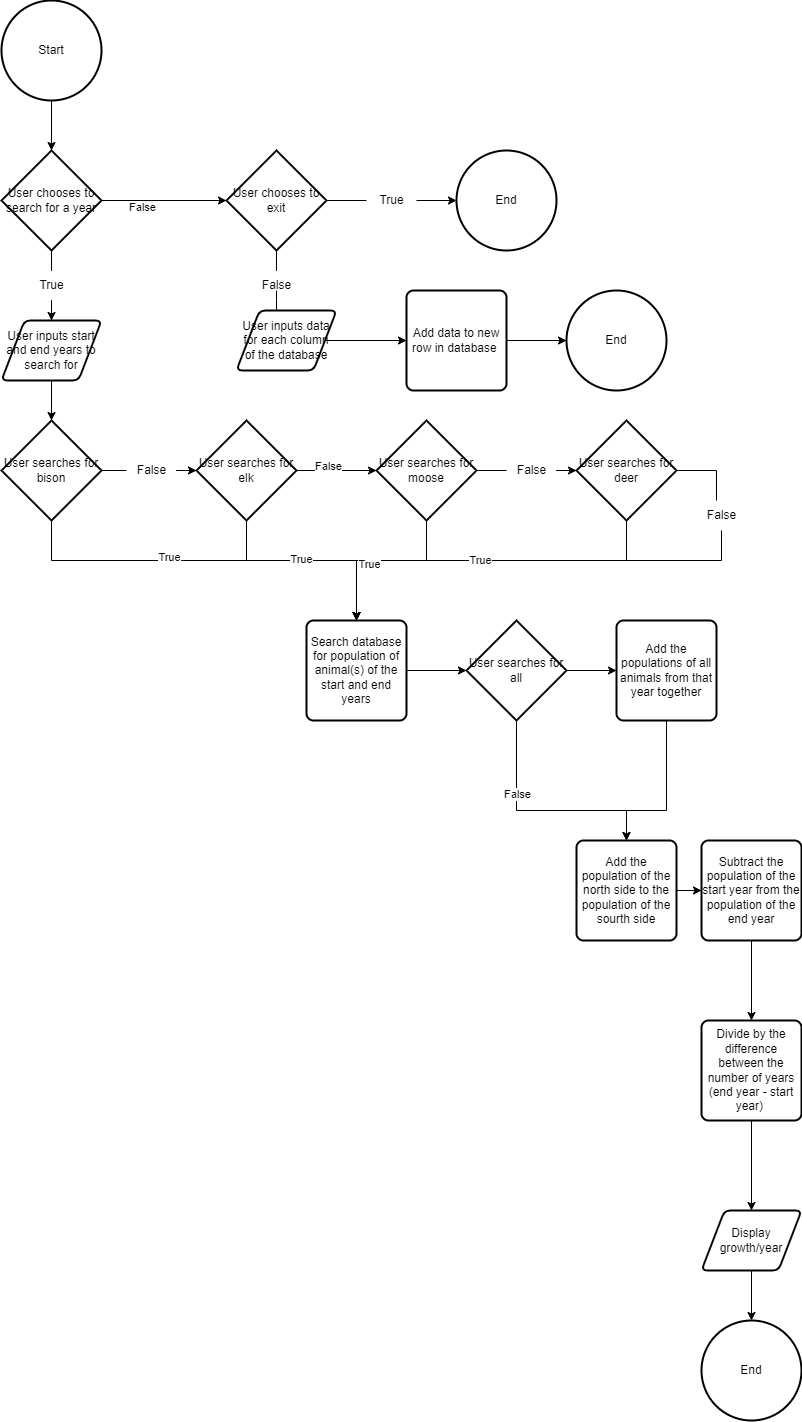

The diagram above was exported from draw.io. Its source (the exported page's mxGraphModel, read from the mxfile embedded in the PNG):
<mxGraphModel dx="1136" dy="476" grid="1" gridSize="10" guides="1" tooltips="1" connect="1" arrows="1" fold="1" page="1" pageScale="1" pageWidth="850" pageHeight="1100" math="0" shadow="0">
  <root>
    <mxCell id="0" />
    <mxCell id="1" parent="0" />
    <mxCell id="vgofX0Snc9AmOgygrBF7-3" value="" style="edgeStyle=orthogonalEdgeStyle;rounded=0;orthogonalLoop=1;jettySize=auto;html=1;" parent="1" source="vgofX0Snc9AmOgygrBF7-1" target="vgofX0Snc9AmOgygrBF7-2" edge="1">
      <mxGeometry relative="1" as="geometry" />
    </mxCell>
    <mxCell id="vgofX0Snc9AmOgygrBF7-1" value="Start" style="strokeWidth=2;html=1;shape=mxgraph.flowchart.start_2;whiteSpace=wrap;" parent="1" vertex="1">
      <mxGeometry x="40" y="20" width="100" height="100" as="geometry" />
    </mxCell>
    <mxCell id="vgofX0Snc9AmOgygrBF7-5" value="" style="edgeStyle=orthogonalEdgeStyle;rounded=0;orthogonalLoop=1;jettySize=auto;html=1;" parent="1" source="vgofX0Snc9AmOgygrBF7-2" target="vgofX0Snc9AmOgygrBF7-4" edge="1">
      <mxGeometry relative="1" as="geometry" />
    </mxCell>
    <mxCell id="vgofX0Snc9AmOgygrBF7-6" value="False" style="edgeLabel;html=1;align=center;verticalAlign=middle;resizable=0;points=[];" parent="vgofX0Snc9AmOgygrBF7-5" connectable="0" vertex="1">
      <mxGeometry x="-0.2444" y="-3" relative="1" as="geometry">
        <mxPoint x="-7" y="3" as="offset" />
      </mxGeometry>
    </mxCell>
    <mxCell id="muZ1k_HDTVF7WOW7JURr-6" value="" style="edgeStyle=orthogonalEdgeStyle;rounded=0;orthogonalLoop=1;jettySize=auto;html=1;startArrow=none;" parent="1" source="muZ1k_HDTVF7WOW7JURr-7" target="muZ1k_HDTVF7WOW7JURr-1" edge="1">
      <mxGeometry relative="1" as="geometry" />
    </mxCell>
    <mxCell id="vgofX0Snc9AmOgygrBF7-2" value="User chooses to search for a year" style="strokeWidth=2;html=1;shape=mxgraph.flowchart.decision;whiteSpace=wrap;" parent="1" vertex="1">
      <mxGeometry x="40" y="170" width="100" height="100" as="geometry" />
    </mxCell>
    <mxCell id="vgofX0Snc9AmOgygrBF7-8" value="" style="edgeStyle=orthogonalEdgeStyle;rounded=0;orthogonalLoop=1;jettySize=auto;html=1;startArrow=none;" parent="1" source="vgofX0Snc9AmOgygrBF7-9" target="vgofX0Snc9AmOgygrBF7-7" edge="1">
      <mxGeometry relative="1" as="geometry" />
    </mxCell>
    <mxCell id="muZ1k_HDTVF7WOW7JURr-66" value="" style="edgeStyle=orthogonalEdgeStyle;rounded=0;orthogonalLoop=1;jettySize=auto;html=1;startArrow=none;" parent="1" source="muZ1k_HDTVF7WOW7JURr-68" target="muZ1k_HDTVF7WOW7JURr-65" edge="1">
      <mxGeometry relative="1" as="geometry" />
    </mxCell>
    <mxCell id="vgofX0Snc9AmOgygrBF7-4" value="User chooses to exit" style="strokeWidth=2;html=1;shape=mxgraph.flowchart.decision;whiteSpace=wrap;" parent="1" vertex="1">
      <mxGeometry x="265" y="170" width="100" height="100" as="geometry" />
    </mxCell>
    <mxCell id="vgofX0Snc9AmOgygrBF7-7" value="End" style="strokeWidth=2;html=1;shape=mxgraph.flowchart.start_2;whiteSpace=wrap;" parent="1" vertex="1">
      <mxGeometry x="495" y="170" width="100" height="100" as="geometry" />
    </mxCell>
    <mxCell id="vgofX0Snc9AmOgygrBF7-9" value="True" style="text;html=1;align=center;verticalAlign=middle;resizable=0;points=[];autosize=1;strokeColor=none;fillColor=none;" parent="1" vertex="1">
      <mxGeometry x="405" y="205" width="50" height="30" as="geometry" />
    </mxCell>
    <mxCell id="vgofX0Snc9AmOgygrBF7-10" value="" style="edgeStyle=orthogonalEdgeStyle;rounded=0;orthogonalLoop=1;jettySize=auto;html=1;endArrow=none;" parent="1" source="vgofX0Snc9AmOgygrBF7-4" target="vgofX0Snc9AmOgygrBF7-9" edge="1">
      <mxGeometry relative="1" as="geometry">
        <mxPoint x="-135" y="220" as="sourcePoint" />
        <mxPoint x="-195" y="220" as="targetPoint" />
      </mxGeometry>
    </mxCell>
    <mxCell id="muZ1k_HDTVF7WOW7JURr-10" value="" style="edgeStyle=orthogonalEdgeStyle;rounded=0;orthogonalLoop=1;jettySize=auto;html=1;" parent="1" source="muZ1k_HDTVF7WOW7JURr-1" edge="1">
      <mxGeometry relative="1" as="geometry">
        <mxPoint x="90" y="440" as="targetPoint" />
      </mxGeometry>
    </mxCell>
    <mxCell id="muZ1k_HDTVF7WOW7JURr-1" value="User inputs start and end years to search for" style="shape=parallelogram;html=1;strokeWidth=2;perimeter=parallelogramPerimeter;whiteSpace=wrap;rounded=1;arcSize=12;size=0.23;" parent="1" vertex="1">
      <mxGeometry x="40" y="340" width="100" height="60" as="geometry" />
    </mxCell>
    <mxCell id="muZ1k_HDTVF7WOW7JURr-7" value="True" style="text;html=1;align=center;verticalAlign=middle;resizable=0;points=[];autosize=1;strokeColor=none;fillColor=none;" parent="1" vertex="1">
      <mxGeometry x="65" y="290" width="50" height="30" as="geometry" />
    </mxCell>
    <mxCell id="muZ1k_HDTVF7WOW7JURr-8" value="" style="edgeStyle=orthogonalEdgeStyle;rounded=0;orthogonalLoop=1;jettySize=auto;html=1;endArrow=none;" parent="1" source="vgofX0Snc9AmOgygrBF7-2" target="muZ1k_HDTVF7WOW7JURr-7" edge="1">
      <mxGeometry relative="1" as="geometry">
        <mxPoint x="90" y="270" as="sourcePoint" />
        <mxPoint x="90" y="320" as="targetPoint" />
      </mxGeometry>
    </mxCell>
    <mxCell id="muZ1k_HDTVF7WOW7JURr-16" value="" style="edgeStyle=orthogonalEdgeStyle;rounded=0;orthogonalLoop=1;jettySize=auto;html=1;startArrow=none;" parent="1" source="muZ1k_HDTVF7WOW7JURr-17" target="muZ1k_HDTVF7WOW7JURr-12" edge="1">
      <mxGeometry relative="1" as="geometry" />
    </mxCell>
    <mxCell id="muZ1k_HDTVF7WOW7JURr-34" style="edgeStyle=orthogonalEdgeStyle;rounded=0;orthogonalLoop=1;jettySize=auto;html=1;entryX=0.5;entryY=0;entryDx=0;entryDy=0;" parent="1" source="muZ1k_HDTVF7WOW7JURr-11" target="muZ1k_HDTVF7WOW7JURr-30" edge="1">
      <mxGeometry relative="1" as="geometry">
        <Array as="points">
          <mxPoint x="90" y="580" />
          <mxPoint x="395" y="580" />
        </Array>
      </mxGeometry>
    </mxCell>
    <mxCell id="WQ538jOXlD2mIv7EKq7P-1" value="True" style="edgeLabel;html=1;align=center;verticalAlign=middle;resizable=0;points=[];" parent="muZ1k_HDTVF7WOW7JURr-34" connectable="0" vertex="1">
      <mxGeometry x="-0.2231" y="4" relative="1" as="geometry">
        <mxPoint as="offset" />
      </mxGeometry>
    </mxCell>
    <mxCell id="muZ1k_HDTVF7WOW7JURr-11" value="User searches for bison" style="strokeWidth=2;html=1;shape=mxgraph.flowchart.decision;whiteSpace=wrap;" parent="1" vertex="1">
      <mxGeometry x="40" y="440" width="100" height="100" as="geometry" />
    </mxCell>
    <mxCell id="muZ1k_HDTVF7WOW7JURr-18" value="" style="edgeStyle=orthogonalEdgeStyle;rounded=0;orthogonalLoop=1;jettySize=auto;html=1;" parent="1" source="muZ1k_HDTVF7WOW7JURr-12" target="muZ1k_HDTVF7WOW7JURr-13" edge="1">
      <mxGeometry relative="1" as="geometry" />
    </mxCell>
    <mxCell id="muZ1k_HDTVF7WOW7JURr-22" value="False" style="edgeLabel;html=1;align=center;verticalAlign=middle;resizable=0;points=[];" parent="muZ1k_HDTVF7WOW7JURr-18" connectable="0" vertex="1">
      <mxGeometry x="-0.2333" y="5" relative="1" as="geometry">
        <mxPoint as="offset" />
      </mxGeometry>
    </mxCell>
    <mxCell id="muZ1k_HDTVF7WOW7JURr-33" style="edgeStyle=orthogonalEdgeStyle;rounded=0;orthogonalLoop=1;jettySize=auto;html=1;entryX=0.5;entryY=0;entryDx=0;entryDy=0;" parent="1" source="muZ1k_HDTVF7WOW7JURr-12" target="muZ1k_HDTVF7WOW7JURr-30" edge="1">
      <mxGeometry relative="1" as="geometry">
        <Array as="points">
          <mxPoint x="285" y="580" />
          <mxPoint x="395" y="580" />
        </Array>
      </mxGeometry>
    </mxCell>
    <mxCell id="WQ538jOXlD2mIv7EKq7P-2" value="True" style="edgeLabel;html=1;align=center;verticalAlign=middle;resizable=0;points=[];" parent="muZ1k_HDTVF7WOW7JURr-33" connectable="0" vertex="1">
      <mxGeometry x="-0.1037" y="2" relative="1" as="geometry">
        <mxPoint as="offset" />
      </mxGeometry>
    </mxCell>
    <mxCell id="muZ1k_HDTVF7WOW7JURr-12" value="User searches for elk" style="strokeWidth=2;html=1;shape=mxgraph.flowchart.decision;whiteSpace=wrap;" parent="1" vertex="1">
      <mxGeometry x="235" y="440" width="100" height="100" as="geometry" />
    </mxCell>
    <mxCell id="muZ1k_HDTVF7WOW7JURr-19" value="" style="edgeStyle=orthogonalEdgeStyle;rounded=0;orthogonalLoop=1;jettySize=auto;html=1;startArrow=none;" parent="1" source="muZ1k_HDTVF7WOW7JURr-23" target="muZ1k_HDTVF7WOW7JURr-14" edge="1">
      <mxGeometry relative="1" as="geometry" />
    </mxCell>
    <mxCell id="muZ1k_HDTVF7WOW7JURr-31" style="edgeStyle=orthogonalEdgeStyle;rounded=0;orthogonalLoop=1;jettySize=auto;html=1;entryX=0.5;entryY=0;entryDx=0;entryDy=0;" parent="1" source="muZ1k_HDTVF7WOW7JURr-13" target="muZ1k_HDTVF7WOW7JURr-30" edge="1">
      <mxGeometry relative="1" as="geometry">
        <Array as="points">
          <mxPoint x="465" y="580" />
          <mxPoint x="395" y="580" />
        </Array>
      </mxGeometry>
    </mxCell>
    <mxCell id="muZ1k_HDTVF7WOW7JURr-13" value="User searches for moose" style="strokeWidth=2;html=1;shape=mxgraph.flowchart.decision;whiteSpace=wrap;" parent="1" vertex="1">
      <mxGeometry x="415" y="440" width="100" height="100" as="geometry" />
    </mxCell>
    <mxCell id="muZ1k_HDTVF7WOW7JURr-26" value="" style="edgeStyle=orthogonalEdgeStyle;rounded=0;orthogonalLoop=1;jettySize=auto;html=1;startArrow=none;entryX=0.5;entryY=0;entryDx=0;entryDy=0;" parent="1" source="muZ1k_HDTVF7WOW7JURr-27" target="muZ1k_HDTVF7WOW7JURr-30" edge="1">
      <mxGeometry relative="1" as="geometry">
        <mxPoint x="835.0666666666666" y="550" as="targetPoint" />
        <Array as="points">
          <mxPoint x="760" y="580" />
          <mxPoint x="395" y="580" />
        </Array>
      </mxGeometry>
    </mxCell>
    <mxCell id="muZ1k_HDTVF7WOW7JURr-32" value="True" style="edgeStyle=orthogonalEdgeStyle;rounded=0;orthogonalLoop=1;jettySize=auto;html=1;entryX=0.5;entryY=0;entryDx=0;entryDy=0;" parent="1" source="muZ1k_HDTVF7WOW7JURr-14" target="muZ1k_HDTVF7WOW7JURr-30" edge="1">
      <mxGeometry relative="1" as="geometry">
        <Array as="points">
          <mxPoint x="665" y="580" />
          <mxPoint x="395" y="580" />
        </Array>
      </mxGeometry>
    </mxCell>
    <mxCell id="WQ538jOXlD2mIv7EKq7P-3" value="True" style="edgeLabel;html=1;align=center;verticalAlign=middle;resizable=0;points=[];" parent="muZ1k_HDTVF7WOW7JURr-32" connectable="0" vertex="1">
      <mxGeometry x="0.6078" y="3" relative="1" as="geometry">
        <mxPoint as="offset" />
      </mxGeometry>
    </mxCell>
    <mxCell id="muZ1k_HDTVF7WOW7JURr-14" value="User searches for deer" style="strokeWidth=2;html=1;shape=mxgraph.flowchart.decision;whiteSpace=wrap;" parent="1" vertex="1">
      <mxGeometry x="615" y="440" width="100" height="100" as="geometry" />
    </mxCell>
    <mxCell id="muZ1k_HDTVF7WOW7JURr-17" value="False" style="text;html=1;align=center;verticalAlign=middle;resizable=0;points=[];autosize=1;strokeColor=none;fillColor=none;" parent="1" vertex="1">
      <mxGeometry x="165" y="475" width="50" height="30" as="geometry" />
    </mxCell>
    <mxCell id="muZ1k_HDTVF7WOW7JURr-21" value="" style="edgeStyle=orthogonalEdgeStyle;rounded=0;orthogonalLoop=1;jettySize=auto;html=1;endArrow=none;" parent="1" source="muZ1k_HDTVF7WOW7JURr-11" target="muZ1k_HDTVF7WOW7JURr-17" edge="1">
      <mxGeometry relative="1" as="geometry">
        <mxPoint x="140" y="490" as="sourcePoint" />
        <mxPoint x="205" y="490" as="targetPoint" />
      </mxGeometry>
    </mxCell>
    <mxCell id="muZ1k_HDTVF7WOW7JURr-23" value="False" style="text;html=1;align=center;verticalAlign=middle;resizable=0;points=[];autosize=1;strokeColor=none;fillColor=none;" parent="1" vertex="1">
      <mxGeometry x="545" y="475" width="50" height="30" as="geometry" />
    </mxCell>
    <mxCell id="muZ1k_HDTVF7WOW7JURr-24" value="" style="edgeStyle=orthogonalEdgeStyle;rounded=0;orthogonalLoop=1;jettySize=auto;html=1;endArrow=none;" parent="1" source="muZ1k_HDTVF7WOW7JURr-13" target="muZ1k_HDTVF7WOW7JURr-23" edge="1">
      <mxGeometry relative="1" as="geometry">
        <mxPoint x="515" y="490" as="sourcePoint" />
        <mxPoint x="615" y="490" as="targetPoint" />
      </mxGeometry>
    </mxCell>
    <mxCell id="muZ1k_HDTVF7WOW7JURr-27" value="False" style="text;html=1;align=center;verticalAlign=middle;resizable=0;points=[];autosize=1;strokeColor=none;fillColor=none;" parent="1" vertex="1">
      <mxGeometry x="735" y="520" width="50" height="30" as="geometry" />
    </mxCell>
    <mxCell id="muZ1k_HDTVF7WOW7JURr-28" value="" style="edgeStyle=orthogonalEdgeStyle;rounded=0;orthogonalLoop=1;jettySize=auto;html=1;endArrow=none;" parent="1" source="muZ1k_HDTVF7WOW7JURr-14" target="muZ1k_HDTVF7WOW7JURr-27" edge="1">
      <mxGeometry relative="1" as="geometry">
        <mxPoint x="715" y="490" as="sourcePoint" />
        <mxPoint x="795" y="490" as="targetPoint" />
        <Array as="points">
          <mxPoint x="755" y="490" />
        </Array>
      </mxGeometry>
    </mxCell>
    <mxCell id="muZ1k_HDTVF7WOW7JURr-38" value="" style="edgeStyle=orthogonalEdgeStyle;rounded=0;orthogonalLoop=1;jettySize=auto;html=1;" parent="1" source="muZ1k_HDTVF7WOW7JURr-30" target="muZ1k_HDTVF7WOW7JURr-37" edge="1">
      <mxGeometry relative="1" as="geometry" />
    </mxCell>
    <mxCell id="muZ1k_HDTVF7WOW7JURr-30" value="Search database for population of animal(s) of the start and end years" style="rounded=1;whiteSpace=wrap;html=1;absoluteArcSize=1;arcSize=14;strokeWidth=2;" parent="1" vertex="1">
      <mxGeometry x="345" y="640" width="100" height="100" as="geometry" />
    </mxCell>
    <mxCell id="muZ1k_HDTVF7WOW7JURr-51" value="" style="edgeStyle=orthogonalEdgeStyle;rounded=0;orthogonalLoop=1;jettySize=auto;html=1;entryX=0;entryY=0.5;entryDx=0;entryDy=0;" parent="1" source="muZ1k_HDTVF7WOW7JURr-35" target="muZ1k_HDTVF7WOW7JURr-54" edge="1">
      <mxGeometry relative="1" as="geometry">
        <mxPoint x="805" y="909.9999999999998" as="targetPoint" />
      </mxGeometry>
    </mxCell>
    <mxCell id="muZ1k_HDTVF7WOW7JURr-35" value="Add the population of the north side to the population of the sourth side" style="rounded=1;whiteSpace=wrap;html=1;absoluteArcSize=1;arcSize=14;strokeWidth=2;" parent="1" vertex="1">
      <mxGeometry x="615" y="860" width="100" height="100" as="geometry" />
    </mxCell>
    <mxCell id="muZ1k_HDTVF7WOW7JURr-40" style="edgeStyle=orthogonalEdgeStyle;rounded=0;orthogonalLoop=1;jettySize=auto;html=1;entryX=0.5;entryY=0;entryDx=0;entryDy=0;" parent="1" source="muZ1k_HDTVF7WOW7JURr-37" target="muZ1k_HDTVF7WOW7JURr-35" edge="1">
      <mxGeometry relative="1" as="geometry">
        <Array as="points">
          <mxPoint x="555" y="830" />
          <mxPoint x="665" y="830" />
        </Array>
      </mxGeometry>
    </mxCell>
    <mxCell id="muZ1k_HDTVF7WOW7JURr-41" value="False" style="edgeLabel;html=1;align=center;verticalAlign=middle;resizable=0;points=[];" parent="muZ1k_HDTVF7WOW7JURr-40" connectable="0" vertex="1">
      <mxGeometry x="-0.3598" relative="1" as="geometry">
        <mxPoint as="offset" />
      </mxGeometry>
    </mxCell>
    <mxCell id="SJLhch5BC0OnXa-ebzAz-7" value="" style="edgeStyle=orthogonalEdgeStyle;rounded=0;orthogonalLoop=1;jettySize=auto;html=1;" parent="1" source="muZ1k_HDTVF7WOW7JURr-37" target="muZ1k_HDTVF7WOW7JURr-39" edge="1">
      <mxGeometry relative="1" as="geometry" />
    </mxCell>
    <mxCell id="muZ1k_HDTVF7WOW7JURr-37" value="User searches for all" style="strokeWidth=2;html=1;shape=mxgraph.flowchart.decision;whiteSpace=wrap;" parent="1" vertex="1">
      <mxGeometry x="505" y="640" width="100" height="100" as="geometry" />
    </mxCell>
    <mxCell id="muZ1k_HDTVF7WOW7JURr-44" style="edgeStyle=orthogonalEdgeStyle;rounded=0;orthogonalLoop=1;jettySize=auto;html=1;entryX=0.5;entryY=0;entryDx=0;entryDy=0;" parent="1" source="muZ1k_HDTVF7WOW7JURr-39" target="muZ1k_HDTVF7WOW7JURr-35" edge="1">
      <mxGeometry relative="1" as="geometry">
        <Array as="points">
          <mxPoint x="705" y="830" />
          <mxPoint x="665" y="830" />
        </Array>
      </mxGeometry>
    </mxCell>
    <mxCell id="muZ1k_HDTVF7WOW7JURr-39" value="Add the populations of all animals from that year together" style="rounded=1;whiteSpace=wrap;html=1;absoluteArcSize=1;arcSize=14;strokeWidth=2;" parent="1" vertex="1">
      <mxGeometry x="655" y="640" width="100" height="100" as="geometry" />
    </mxCell>
    <mxCell id="SJLhch5BC0OnXa-ebzAz-5" value="" style="edgeStyle=orthogonalEdgeStyle;rounded=0;orthogonalLoop=1;jettySize=auto;html=1;" parent="1" source="muZ1k_HDTVF7WOW7JURr-54" target="muZ1k_HDTVF7WOW7JURr-58" edge="1">
      <mxGeometry relative="1" as="geometry" />
    </mxCell>
    <mxCell id="muZ1k_HDTVF7WOW7JURr-54" value="Subtract the population of the start year from the population of the end year" style="rounded=1;whiteSpace=wrap;html=1;absoluteArcSize=1;arcSize=14;strokeWidth=2;" parent="1" vertex="1">
      <mxGeometry x="740" y="860" width="100" height="100" as="geometry" />
    </mxCell>
    <mxCell id="muZ1k_HDTVF7WOW7JURr-61" value="" style="edgeStyle=orthogonalEdgeStyle;rounded=0;orthogonalLoop=1;jettySize=auto;html=1;" parent="1" source="muZ1k_HDTVF7WOW7JURr-58" target="muZ1k_HDTVF7WOW7JURr-60" edge="1">
      <mxGeometry relative="1" as="geometry" />
    </mxCell>
    <mxCell id="muZ1k_HDTVF7WOW7JURr-58" value="Divide by the difference between the number of years&lt;br&gt;(end year - start year)&amp;nbsp;" style="rounded=1;whiteSpace=wrap;html=1;absoluteArcSize=1;arcSize=14;strokeWidth=2;" parent="1" vertex="1">
      <mxGeometry x="740" y="1040" width="100" height="100" as="geometry" />
    </mxCell>
    <mxCell id="muZ1k_HDTVF7WOW7JURr-64" value="" style="edgeStyle=orthogonalEdgeStyle;rounded=0;orthogonalLoop=1;jettySize=auto;html=1;" parent="1" source="muZ1k_HDTVF7WOW7JURr-60" target="muZ1k_HDTVF7WOW7JURr-63" edge="1">
      <mxGeometry relative="1" as="geometry" />
    </mxCell>
    <mxCell id="muZ1k_HDTVF7WOW7JURr-60" value="Display growth/year" style="shape=parallelogram;html=1;strokeWidth=2;perimeter=parallelogramPerimeter;whiteSpace=wrap;rounded=1;arcSize=12;size=0.23;" parent="1" vertex="1">
      <mxGeometry x="740" y="1230" width="100" height="60" as="geometry" />
    </mxCell>
    <mxCell id="muZ1k_HDTVF7WOW7JURr-63" value="End" style="strokeWidth=2;html=1;shape=mxgraph.flowchart.start_2;whiteSpace=wrap;" parent="1" vertex="1">
      <mxGeometry x="740" y="1340" width="100" height="100" as="geometry" />
    </mxCell>
    <mxCell id="muZ1k_HDTVF7WOW7JURr-72" value="" style="edgeStyle=orthogonalEdgeStyle;rounded=0;orthogonalLoop=1;jettySize=auto;html=1;" parent="1" source="muZ1k_HDTVF7WOW7JURr-65" target="muZ1k_HDTVF7WOW7JURr-71" edge="1">
      <mxGeometry relative="1" as="geometry" />
    </mxCell>
    <mxCell id="muZ1k_HDTVF7WOW7JURr-65" value="User inputs data for each column of the database" style="shape=parallelogram;html=1;strokeWidth=2;perimeter=parallelogramPerimeter;whiteSpace=wrap;rounded=1;arcSize=12;size=0.23;" parent="1" vertex="1">
      <mxGeometry x="275" y="330" width="100" height="60" as="geometry" />
    </mxCell>
    <mxCell id="muZ1k_HDTVF7WOW7JURr-69" value="" style="edgeStyle=orthogonalEdgeStyle;rounded=0;orthogonalLoop=1;jettySize=auto;html=1;endArrow=none;startArrow=none;" parent="1" source="muZ1k_HDTVF7WOW7JURr-68" edge="1">
      <mxGeometry relative="1" as="geometry">
        <mxPoint x="-85" y="270" as="sourcePoint" />
        <mxPoint x="315" y="310" as="targetPoint" />
        <Array as="points">
          <mxPoint x="315" y="300" />
          <mxPoint x="315" y="300" />
        </Array>
      </mxGeometry>
    </mxCell>
    <mxCell id="muZ1k_HDTVF7WOW7JURr-74" value="" style="edgeStyle=orthogonalEdgeStyle;rounded=0;orthogonalLoop=1;jettySize=auto;html=1;" parent="1" source="muZ1k_HDTVF7WOW7JURr-71" target="muZ1k_HDTVF7WOW7JURr-73" edge="1">
      <mxGeometry relative="1" as="geometry">
        <Array as="points">
          <mxPoint x="645" y="360" />
          <mxPoint x="645" y="360" />
        </Array>
      </mxGeometry>
    </mxCell>
    <mxCell id="muZ1k_HDTVF7WOW7JURr-71" value="Add data to new row in database&amp;nbsp;" style="rounded=1;whiteSpace=wrap;html=1;absoluteArcSize=1;arcSize=14;strokeWidth=2;" parent="1" vertex="1">
      <mxGeometry x="445" y="310" width="100" height="100" as="geometry" />
    </mxCell>
    <mxCell id="muZ1k_HDTVF7WOW7JURr-73" value="End" style="strokeWidth=2;html=1;shape=mxgraph.flowchart.start_2;whiteSpace=wrap;" parent="1" vertex="1">
      <mxGeometry x="605" y="310" width="100" height="100" as="geometry" />
    </mxCell>
    <mxCell id="muZ1k_HDTVF7WOW7JURr-68" value="False" style="text;html=1;align=center;verticalAlign=middle;resizable=0;points=[];autosize=1;strokeColor=none;fillColor=none;" parent="1" vertex="1">
      <mxGeometry x="290" y="290" width="50" height="30" as="geometry" />
    </mxCell>
    <mxCell id="SJLhch5BC0OnXa-ebzAz-1" value="" style="edgeStyle=orthogonalEdgeStyle;rounded=0;orthogonalLoop=1;jettySize=auto;html=1;endArrow=none;" parent="1" source="vgofX0Snc9AmOgygrBF7-4" target="muZ1k_HDTVF7WOW7JURr-68" edge="1">
      <mxGeometry relative="1" as="geometry">
        <mxPoint x="315" y="270" as="sourcePoint" />
        <mxPoint x="315" y="310" as="targetPoint" />
        <Array as="points" />
      </mxGeometry>
    </mxCell>
  </root>
</mxGraphModel>